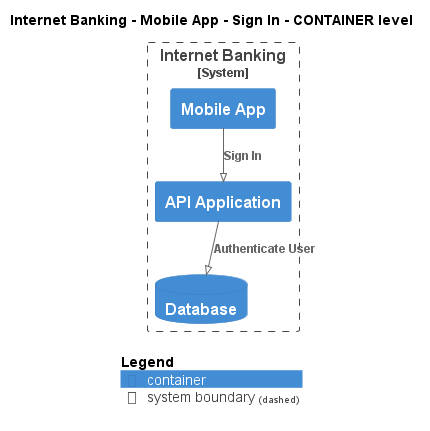

The diagram above was rendered by PlantUML. Its source (embedded in the PNG):
@startuml
!pragma layout smetana
!include ..\..\..\..\..\..\.c4s\C4_Container.puml

AddElementTag("state:new", $bgColor=green, $fontColor=#ffffff, $borderColor=green, $shadowing="False")
AddElementTag("state:changed", $bgColor=orange, $fontColor=#ffffff, $borderColor=orange, $shadowing="False")
AddElementTag("state:removed", $bgColor=red, $fontColor=#ffffff, $borderColor=red, $shadowing="False")

AddRelTag("state:new", $textColor=green, $lineColor=green)
AddRelTag("state:changed", $textColor=orange, $lineColor=orange)
AddRelTag("state:removed", $textColor=red, $lineColor=red)

SHOW_PERSON_PORTRAIT()
LAYOUT_TOP_DOWN()

skinparam linetype polyline

title Internet Banking - Mobile App - Sign In - CONTAINER level


System_Boundary(BigBankPlc.SoftwareSystems.InternetBanking, "Internet Banking") {
    Container(BigBankPlc.SoftwareSystems.InternetBanking.Containers.MobileApp, "Mobile App", "", "")
    Container(BigBankPlc.SoftwareSystems.InternetBanking.Containers.APIApplication, "API Application", "", "")
    ContainerDb(BigBankPlc.SoftwareSystems.InternetBanking.Containers.Database, "Database", "", "")
}

Rel(BigBankPlc.SoftwareSystems.InternetBanking.Containers.MobileApp, BigBankPlc.SoftwareSystems.InternetBanking.Containers.APIApplication, "Sign In")
Rel(BigBankPlc.SoftwareSystems.InternetBanking.Containers.APIApplication, BigBankPlc.SoftwareSystems.InternetBanking.Containers.Database, "Authenticate User")


SHOW_LEGEND()
@enduml